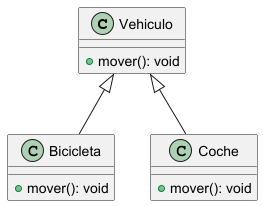

The diagram above was rendered by PlantUML. Its source (embedded in the PNG):
@startuml

class Vehiculo{

+ mover(): void
}

class Bicicleta{

+ mover(): void
}

class Coche{

+ mover(): void
}

Vehiculo <|-- Coche
Vehiculo <|-- Bicicleta

@enduml